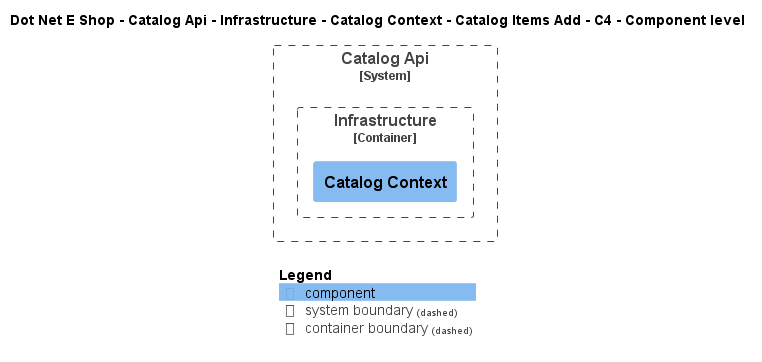

The diagram above was rendered by PlantUML. Its source (embedded in the PNG):
@startuml
!include ..\..\..\..\..\..\..\..\..\.c4s\C4_Component.puml

AddElementTag("c4interflow:lifecycle:new", $bgColor=green, $fontColor=#ffffff, $borderColor=green, $shadowing="False")
AddElementTag("c4interflow:lifecycle:changed", $bgColor=orange, $fontColor=#ffffff, $borderColor=orange, $shadowing="False")
AddElementTag("c4interflow:lifecycle:removed", $bgColor=red, $fontColor=#ffffff, $borderColor=red, $shadowing="False")

AddRelTag("c4interflow:lifecycle:new", $textColor=green, $lineColor=green)
AddRelTag("c4interflow:lifecycle:changed", $textColor=orange, $lineColor=orange)
AddRelTag("c4interflow:lifecycle:removed", $textColor=red, $lineColor=red)

SHOW_PERSON_PORTRAIT()
LAYOUT_TOP_DOWN()

skinparam linetype polyline

title Dot Net E Shop - Catalog Api - Infrastructure - Catalog Context - Catalog Items Add - C4 - Component level


System_Boundary(DotNetEShop.SoftwareSystems.CatalogApi, "Catalog Api") {
    
Container_Boundary(DotNetEShop.SoftwareSystems.CatalogApi.Containers.Infrastructure, "Infrastructure") {
    Component(DotNetEShop.SoftwareSystems.CatalogApi.Containers.Infrastructure.Components.CatalogContext, "Catalog Context", "", "")
}
}



SHOW_LEGEND()
@enduml